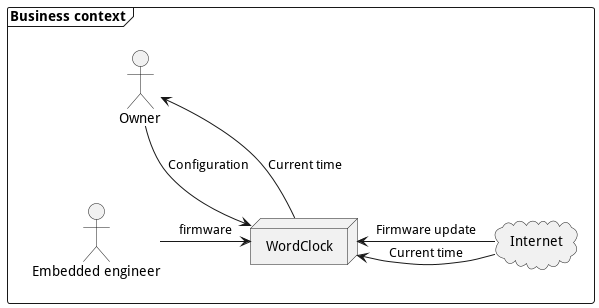

The diagram above was rendered by PlantUML. Its source (embedded in the PNG):
@startuml
frame "Business context" {

node WordClock

cloud Internet

together {
    actor Owner
    actor "Embedded engineer" as embedded_engineer
    Owner -[hidden]- embedded_engineer
}

Owner -> WordClock : Configuration
Owner <- WordClock : Current time
embedded_engineer -> WordClock : firmware
    
WordClock <- Internet : Current time
WordClock <- Internet : Firmware update

}
@enduml